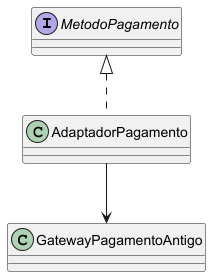

The diagram above was rendered by PlantUML. Its source (embedded in the PNG):
@startuml

skinparam classAttributeIconSize 0

interface MetodoPagamento

class GatewayPagamentoAntigo

class AdaptadorPagamento

MetodoPagamento <|.. AdaptadorPagamento

AdaptadorPagamento --> GatewayPagamentoAntigo

@enduml